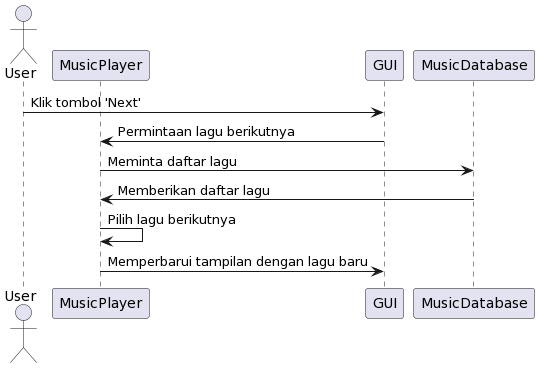

The diagram above was rendered by PlantUML. Its source (embedded in the PNG):
@startuml
actor User
participant MusicPlayer
participant GUI
participant MusicDatabase

User -> GUI: Klik tombol 'Next'
GUI -> MusicPlayer: Permintaan lagu berikutnya
MusicPlayer -> MusicDatabase: Meminta daftar lagu
MusicDatabase -> MusicPlayer: Memberikan daftar lagu
MusicPlayer -> MusicPlayer: Pilih lagu berikutnya
MusicPlayer -> GUI: Memperbarui tampilan dengan lagu baru
@enduml